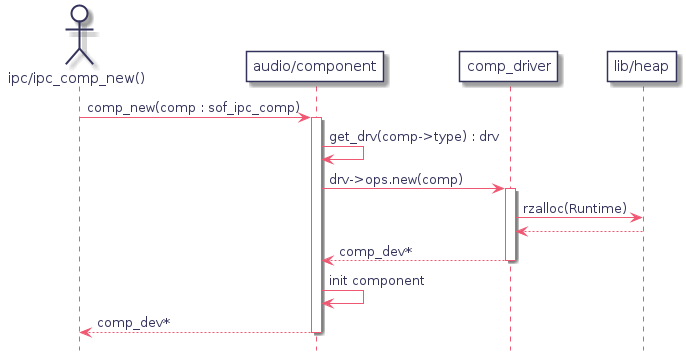

The diagram above was rendered by PlantUML. Its source (embedded in the PNG):
@startuml
hidefootbox
skinparam componentStyle uml2

skinparam defaultFontColor	#33335b

skinparam rectangle {
	color		#d6d6de
	backgroundColor	#ffffff
}

skinparam component {
	backgroundColor	#ffffff
	borderColor	#33335b
	arrowColor	#f05772
}

skinparam interface {
	backgroundColor	#ffffff
	borderColor	#f05772
}

skinparam class {
	backgroundColor	#ffffff
	borderColor	#33335b
	arrowColor	#f05772
}
skinparam stereotypeCBackgroundColor	#6fccdd

skinparam sequence {
	arrowColor		#4a4a86
	lifeLineBorderColor	#f05772
	groupBorderColor	#a1a1ca
	boxBorderColor		#a1a1ca
	dividerBorderColor	#d6d6de
	dividerBorderThickness	1
}
skinparam participant {
	borderColor		#33335b
	backgroundColor		#ffffff
}
skinparam actor {
	borderColor		#33335b
	backgroundColor		#ffffff
}

skinparam state {
	borderColor		#33335b
	backgroundColor		#ffffff
}

skinparam node {
	backgroundColor		#ffffff
}

skinparam note {
	backgroundColor 	#f6ed80
	borderColor		#d6d6de
}

skinparam activity {
	borderColor		#33335b
	backgroundColor		#ffffff
}

skinparam activityDiamond {
	borderColor		#33335b
	backgroundColor		#ffffff
}

skinparam arrowColor	#f05772
skinparam maxMessageSize 400
skinparam BoxPadding 4
actor "ipc/ipc_comp_new()" as c
participant "audio/component" as comp
participant "comp_driver" as drv
participant "lib/heap" as heap

c -> comp : comp_new(comp : sof_ipc_comp)
	activate comp
	comp -> comp : get_drv(comp->type) : drv
	comp -> drv : drv->ops.new(comp)
  		activate drv
  		drv -> heap : rzalloc(Runtime)
  		drv <-- heap
	comp <-- drv : comp_dev*
	deactivate drv

	comp -> comp : init component
c <-- comp : comp_dev*
deactivate comp

@enduml